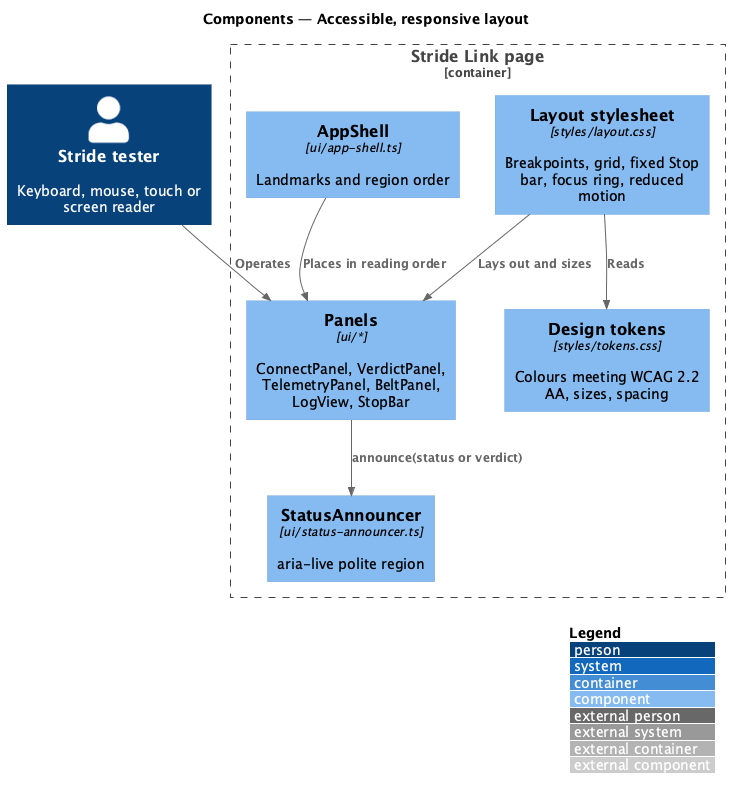

The diagram above was rendered by PlantUML. Its source (embedded in the PNG):
@startuml
!include <C4/C4_Component>
LAYOUT_WITH_LEGEND()
title Components — Accessible, responsive layout

Person(tester, "Stride tester", "Keyboard, mouse, touch or screen reader")
Container_Boundary(page, "Stride Link page") {
  Component(css, "Layout stylesheet", "styles/layout.css", "Breakpoints, grid, fixed Stop bar, focus ring, reduced motion")
  Component(tokens, "Design tokens", "styles/tokens.css", "Colours meeting WCAG 2.2 AA, sizes, spacing")
  Component(shell, "AppShell", "ui/app-shell.ts", "Landmarks and region order")
  Component(announcer, "StatusAnnouncer", "ui/status-announcer.ts", "aria-live polite region")
  Component(panels, "Panels", "ui/*", "ConnectPanel, VerdictPanel, TelemetryPanel, BeltPanel, LogView, StopBar")
}
Rel(tester, panels, "Operates")
Rel(shell, panels, "Places in reading order")
Rel(css, panels, "Lays out and sizes")
Rel(css, tokens, "Reads")
Rel(panels, announcer, "announce(status or verdict)")
@enduml